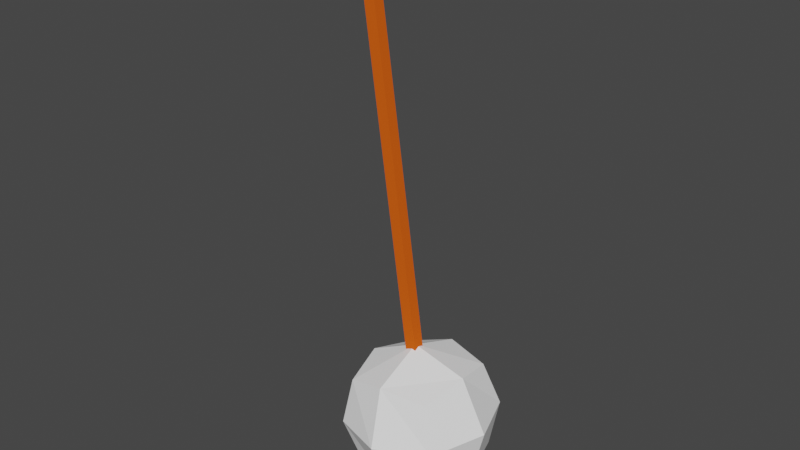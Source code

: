 # Source: Pendulomoviendo.blend  (saved by Blender 3.4.6; exported with 4.5.12 LTS)
import bpy
from mathutils import Matrix  # noqa: F401  (used for matrix-valued properties, if any)

bpy.ops.wm.read_factory_settings(use_empty=True)
scene = bpy.context.scene
scene.name = 'Scene'

# ---- collections
col_collection = bpy.data.collections.new('Collection'); scene.collection.children.link(col_collection)

# ---- materials (node trees are filled in below, after node groups)
mat_material_001 = bpy.data.materials.new('Material.001')
mat_material_001.use_transparent_shadow = False
mat_material_002 = bpy.data.materials.new('Material.002')
mat_material_002.use_transparent_shadow = False

# ---- material node trees
mat_material_001.use_nodes = True; mat_material_001.node_tree.nodes.clear()
_N = mat_material_001.node_tree.nodes; _L = mat_material_001.node_tree.links
n0 = _N.new('ShaderNodeBsdfPrincipled'); n0.name = 'Principled BSDF'; n0.location = (10, 300)
n0.distribution = 'GGX'
n0.subsurface_method = 'RANDOM_WALK_SKIN'
n0.inputs[0].default_value = (0.8, 0.1142, 0.00898, 1.0)
n0.inputs[3].default_value = 1.45
n0.inputs[13].default_value = 0.0
n0.inputs[27].default_value = (0.0, 0.0, 0.0, 1.0)
n0.inputs[28].default_value = 1.0
n1 = _N.new('ShaderNodeOutputMaterial'); n1.name = 'Material Output'; n1.location = (300, 300)
_L.new(n0.outputs[0], n1.inputs[0])
n1.is_active_output = True
mat_material_002.use_nodes = True; mat_material_002.node_tree.nodes.clear()
_N = mat_material_002.node_tree.nodes; _L = mat_material_002.node_tree.links
n0 = _N.new('ShaderNodeBsdfPrincipled'); n0.name = 'Principled BSDF'; n0.location = (10, 300)
n0.distribution = 'GGX'
n0.subsurface_method = 'RANDOM_WALK_SKIN'
n0.inputs[0].default_value = (1.0, 1.0, 1.0, 1.0)
n0.inputs[3].default_value = 1.45
n0.inputs[13].default_value = 0.0
n0.inputs[27].default_value = (0.0, 0.0, 0.0, 1.0)
n0.inputs[28].default_value = 1.0
n1 = _N.new('ShaderNodeOutputMaterial'); n1.name = 'Material Output'; n1.location = (300, 300)
_L.new(n0.outputs[0], n1.inputs[0])
n1.is_active_output = True

# ---- world
world_world = bpy.data.worlds.new('World'); scene.world = world_world
world_world.use_nodes = True; world_world.node_tree.nodes.clear()
_N = world_world.node_tree.nodes; _L = world_world.node_tree.links
n0 = _N.new('ShaderNodeOutputWorld'); n0.name = 'World Output'; n0.location = (300, 300)
n1 = _N.new('ShaderNodeBackground'); n1.name = 'Background'; n1.location = (10, 300)
n1.inputs[0].default_value = (0.05088, 0.05088, 0.05088, 1.0)
_L.new(n1.outputs[0], n0.inputs[0])
n0.is_active_output = True
world_world.color = (0.05088, 0.05088, 0.05088)
world_world.use_sun_shadow = False
world_world.sun_shadow_jitter_overblur = 0.0

# ---- meshes
me_cube_001 = bpy.data.meshes.new('Cube.001')
me_cube_001.from_pydata([(-1.0, -1.0, -1.0), (-1.0, -1.0, 82.18), (-1.0, 1.0, -1.0), (-1.0, 1.0, 82.18), (1.0, -1.0, -1.0), (1.0, -1.0, 82.18), (1.0, 1.0, -1.0), (1.0, 1.0, 82.18), (-8.043, -7.825, -7.608), (-7.6, -7.836, 8.041), (-8.049, 7.83, -7.597), (-7.605, 7.819, 8.051), (7.605, -7.819, -8.051), (8.049, -7.83, 7.597), (7.6, 7.836, -8.041), (8.043, 7.825, 7.608), (-9.809, 0.002746, -9.269), (-9.536, -9.546, 0.2639), (-9.269, -0.009843, 9.809), (-9.542, 9.539, 0.2767), (-0.2737, 9.549, -9.533), (0.267, 9.537, 9.545), (9.536, 9.546, -0.2639), (9.269, 0.009843, -9.809), (9.809, -0.002746, 9.269), (9.542, -9.539, -0.2767), (-0.267, -9.537, -9.545), (0.2737, -9.549, 9.533), (-13.14, -0.004888, 0.3723), (-0.00464, 13.14, 0.008804), (13.14, 0.004887, -0.3723), (0.00464, -13.14, -0.008803), (-0.3723, 0.008668, -13.14), (0.3723, -0.008669, 13.14)], [], [(0, 1, 3, 2), (2, 3, 7, 6), (6, 7, 5, 4), (4, 5, 1, 0), (2, 6, 4, 0), (7, 3, 1, 5), (8, 17, 28, 16), (17, 9, 18, 28), (28, 18, 11, 19), (16, 28, 19, 10), (10, 19, 29, 20), (19, 11, 21, 29), (29, 21, 15, 22), (20, 29, 22, 14), (14, 22, 30, 23), (22, 15, 24, 30), (30, 24, 13, 25), (23, 30, 25, 12), (12, 25, 31, 26), (25, 13, 27, 31), (31, 27, 9, 17), (26, 31, 17, 8), (10, 20, 32, 16), (20, 14, 23, 32), (32, 23, 12, 26), (16, 32, 26, 8), (15, 21, 33, 24), (21, 11, 18, 33), (33, 18, 9, 27), (24, 33, 27, 13)])
me_cube_001.polygons.foreach_set('material_index', [0, 0, 0, 0, 0, 0, 1, 1, 1, 1, 1, 1, 1, 1, 1, 1, 1, 1, 1, 1, 1, 1, 1, 1, 1, 1, 1, 1, 1, 1])
_uv = me_cube_001.uv_layers.new(name='UVMap')
_uv.uv.foreach_set('vector', [0.375, 0.0, 0.625, 0.0, 0.625, 0.25, 0.375, 0.25, 0.375, 0.25, 0.625, 0.25, 0.625, 0.5, 0.375, 0.5, 0.375, 0.5, 0.625, 0.5, 0.625, 0.75, 0.375, 0.75, 0.375, 0.75, 0.625, 0.75, 0.625, 1.0, 0.375, 1.0, 0.125, 0.5, 0.375, 0.5, 0.375, 0.75, 0.125, 0.75, 0.625, 0.5, 0.875, 0.5, 0.875, 0.75, 0.625, 0.75, 0.375, 0.0, 0.5, 0.0, 0.5, 0.125, 0.375, 0.125, 0.5, 0.0, 0.625, 0.0, 0.625, 0.125, 0.5, 0.125, 0.5, 0.125, 0.625, 0.125, 0.625, 0.25, 0.5, 0.25, 0.375, 0.125, 0.5, 0.125, 0.5, 0.25, 0.375, 0.25, 0.375, 0.25, 0.5, 0.25, 0.5, 0.375, 0.375, 0.375, 0.5, 0.25, 0.625, 0.25, 0.625, 0.375, 0.5, 0.375, 0.5, 0.375, 0.625, 0.375, 0.625, 0.5, 0.5, 0.5, 0.375, 0.375, 0.5, 0.375, 0.5, 0.5, 0.375, 0.5, 0.375, 0.5, 0.5, 0.5, 0.5, 0.625, 0.375, 0.625, 0.5, 0.5, 0.625, 0.5, 0.625, 0.625, 0.5, 0.625, 0.5, 0.625, 0.625, 0.625, 0.625, 0.75, 0.5, 0.75, 0.375, 0.625, 0.5, 0.625, 0.5, 0.75, 0.375, 0.75, 0.375, 0.75, 0.5, 0.75, 0.5, 0.875, 0.375, 0.875, 0.5, 0.75, 0.625, 0.75, 0.625, 0.875, 0.5, 0.875, 0.5, 0.875, 0.625, 0.875, 0.625, 1.0, 0.5, 1.0, 0.375, 0.875, 0.5, 0.875, 0.5, 1.0, 0.375, 1.0, 0.125, 0.5, 0.25, 0.5, 0.25, 0.625, 0.125, 0.625, 0.25, 0.5, 0.375, 0.5, 0.375, 0.625, 0.25, 0.625, 0.25, 0.625, 0.375, 0.625, 0.375, 0.75, 0.25, 0.75, 0.125, 0.625, 0.25, 0.625, 0.25, 0.75, 0.125, 0.75, 0.625, 0.5, 0.75, 0.5, 0.75, 0.625, 0.625, 0.625, 0.75, 0.5, 0.875, 0.5, 0.875, 0.625, 0.75, 0.625, 0.75, 0.625, 0.875, 0.625, 0.875, 0.75, 0.75, 0.75, 0.625, 0.625, 0.75, 0.625, 0.75, 0.75, 0.625, 0.75])
me_cube_001.materials.append(mat_material_001)
me_cube_001.materials.append(mat_material_002)
me_cube_001.update()

# ---- objects
ob_cube = bpy.data.objects.new('Cube', me_cube_001)

# ---- transforms, parenting, visibility, modifiers, constraints
ob_cube.location = (12.12, 0.0, 2.449)
ob_cube.rotation_euler = (-3.763e-05, -0.1408, -3.586e-05)

# ---- collection membership
col_collection.objects.link(ob_cube)

# ---- scene / render settings (as saved in the file)
scene.frame_start = 1; scene.frame_end = 78; scene.frame_set(76)
scene.render.engine = 'BLENDER_EEVEE_NEXT'
scene.cycles.sampling_pattern = 'TABULATED_SOBOL'
scene.cycles.use_light_tree = False
scene.view_settings.view_transform = 'Filmic'
bpy.context.view_layer.update()

# ---- added for rendering (the .blend has no active camera and no usable light): camera, sun
cam_auto = bpy.data.cameras.new('AutoCamera')
cam_auto.lens = 50.0
cam_auto.sensor_width = 36.0
cam_auto.clip_end = 1768.34
ob_auto_camera = bpy.data.objects.new('AutoCamera', cam_auto)
scene.collection.objects.link(ob_auto_camera)
ob_auto_camera.location = (108.031, -120.911, 117.239)
ob_auto_camera.rotation_euler = (1.09748, -7.21219e-08, 0.694738)
scene.camera = ob_auto_camera
light_auto_sun = bpy.data.lights.new('AutoSun', 'SUN')
light_auto_sun.energy = 3.0
light_auto_sun.angle = 0.0523599
ob_auto_sun = bpy.data.objects.new('AutoSun', light_auto_sun)
scene.collection.objects.link(ob_auto_sun)
ob_auto_sun.rotation_euler = (0.872665, 0.174533, 0.523599)
bpy.context.view_layer.update()
